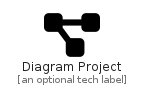

The diagram above was rendered by PlantUML. Its source (embedded in the PNG):
@startuml
' configures the library
!global $INCLUSION_MODE="local"
!global $LIB_BASE_LOCATION="../.."

' loads the library's bootstrap
!include $LIB_BASE_LOCATION/bootstrap.puml

' loads the package bootstrap
include('fontawesome-6/bootstrap')

' loads the Item which embeds the element DiagramProject
include('fontawesome-6/Solid/DiagramProject')

' renders the element
DiagramProject('DiagramProject', 'Diagram Project', 'an optional tech label')
@enduml